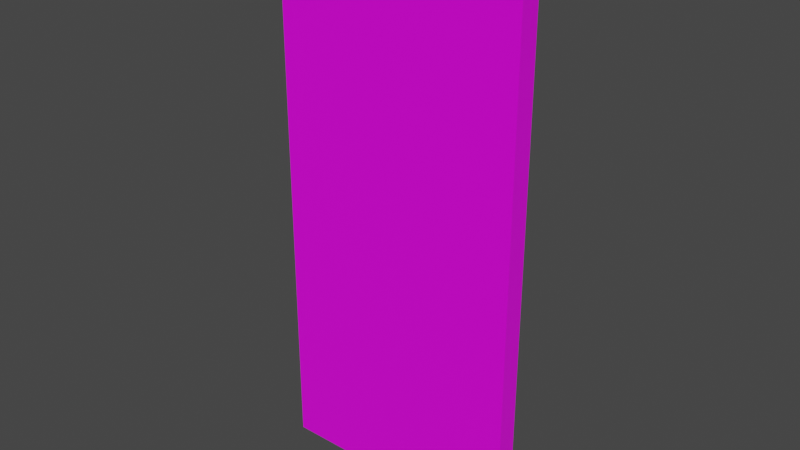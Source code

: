 # Source: puerta.blend  (saved by Blender 3.1.7; exported with 4.5.12 LTS)
import bpy
from mathutils import Matrix  # noqa: F401  (used for matrix-valued properties, if any)

bpy.ops.wm.read_factory_settings(use_empty=True)
scene = bpy.context.scene
scene.name = 'Scene'

# ---- images (referenced by path relative to the original .blend; pixels are not part of the script)
import os
ASSET_DIR = os.environ.get("B2B_ASSET_DIR", "")  # directory of the original .blend (textures are referenced by path, not embedded)
HERE = os.path.dirname(os.path.abspath(__file__))  # packed textures are extracted next to this script under _unpacked/

def load_image(name, relpath, width, height, colorspace="sRGB"):
    """Load a texture the original file referenced (path relative to the .blend, or extracted next to this script)."""
    p = next((c for c in (os.path.join(HERE, relpath), os.path.join(ASSET_DIR, relpath)) if relpath and os.path.exists(c)), "")
    if p:
        img = bpy.data.images.load(p, check_existing=True)
        img.name = name
    else:  # same state as the original file: an image datablock whose file is absent (Cycles renders it pink)
        img = bpy.data.images.new(name, width, height)
        img.source = "FILE"
        img.filepath = "//" + (relpath or name)
    img.colorspace_settings.name = colorspace
    return img
img_doortexture = load_image('doorTexture', 'doorTexture.png', 1024, 1024, 'sRGB')

# ---- materials (node trees are filled in below, after node groups)
mat_doormaterial = bpy.data.materials.new('doorMaterial')
mat_doormaterial.alpha_threshold = 0.0
mat_doormaterial.use_transparent_shadow = False
mat_doormaterial.line_color = (0.0, 0.0, 0.0, 1.0)

# ---- material node trees
mat_doormaterial.use_nodes = True; mat_doormaterial.node_tree.nodes.clear()
_N = mat_doormaterial.node_tree.nodes; _L = mat_doormaterial.node_tree.links
n0 = _N.new('ShaderNodeOutputMaterial'); n0.name = 'Material Output'; n0.location = (300, 300)
n1 = _N.new('ShaderNodeBsdfPrincipled'); n1.name = 'Principled BSDF'; n1.location = (10, 300)
n1.distribution = 'GGX'
n1.subsurface_method = 'RANDOM_WALK_SKIN'
n1.inputs[2].default_value = 0.4
n1.inputs[3].default_value = 1.45
n1.inputs[27].default_value = (0.0, 0.0, 0.0, 1.0)
n1.inputs[28].default_value = 1.0
n2 = _N.new('ShaderNodeTexImage'); n2.name = 'Image Texture'; n2.location = (-296, 280)
n2.image = img_doortexture
n2.interpolation = 'Closest'
_L.new(n1.outputs[0], n0.inputs[0])
_L.new(n2.outputs[0], n1.inputs[0])
n0.is_active_output = True

# ---- world
world_world = bpy.data.worlds.new('World'); scene.world = world_world
world_world.use_nodes = True; world_world.node_tree.nodes.clear()
_N = world_world.node_tree.nodes; _L = world_world.node_tree.links
n0 = _N.new('ShaderNodeOutputWorld'); n0.name = 'World Output'; n0.location = (300, 300)
n1 = _N.new('ShaderNodeBackground'); n1.name = 'Background'; n1.location = (10, 300)
n1.inputs[0].default_value = (0.05088, 0.05088, 0.05088, 1.0)
_L.new(n1.outputs[0], n0.inputs[0])
n0.is_active_output = True
world_world.color = (0.05088, 0.05088, 0.05088)
world_world.use_sun_shadow = False
world_world.sun_shadow_jitter_overblur = 0.0

# ---- meshes
me_cube_001 = bpy.data.meshes.new('Cube.001')
me_cube_001.from_pydata([(0.0, -0.05, 0.0), (0.0, -0.05, 2.1), (0.0, 0.05, 0.0), (0.0, 0.05, 2.1), (0.82, -0.05, 0.0), (0.82, -0.05, 2.1), (0.82, 0.05, 0.0), (0.82, 0.05, 2.1)], [], [(0, 1, 3, 2), (2, 3, 7, 6), (6, 7, 5, 4), (4, 5, 1, 0), (2, 6, 4, 0), (7, 3, 1, 5)])
_uv = me_cube_001.uv_layers.new(name='UVMap')
_uv.uv.foreach_set('vector', [0.0471, 0.03942, 0.04683, 0.9534, 0.007704, 0.9533, 0.007969, 0.03929, 0.9843, 0.04272, 0.984, 0.9567, 0.5331, 0.9552, 0.5333, 0.04116, 0.5333, 0.04116, 0.5331, 0.9552, 0.4924, 0.955, 0.4927, 0.04102, 0.4927, 0.04102, 0.4924, 0.955, 0.04683, 0.9534, 0.0471, 0.03942, 0.5336, 0.01544, 0.5333, 0.04116, 0.4927, 0.04102, 0.493, 0.0154, 0.5331, 0.9552, 0.5328, 0.9807, 0.4921, 0.9806, 0.4924, 0.955])
me_cube_001.materials.append(mat_doormaterial)
me_cube_001.use_remesh_fix_poles = True
me_cube_001.use_remesh_preserve_attributes = False
me_cube_001.update()

# ---- objects
ob_door = bpy.data.objects.new('door', me_cube_001)

# ---- transforms, parenting, visibility, modifiers, constraints
ob_door.location = (-0.41, 0.0, 2.98e-07)
ob_door.scale = (1.098, 0.75, 0.9524)

# ---- collection membership
scene.collection.objects.link(ob_door)

# ---- scene / render settings (as saved in the file)
scene.frame_start = 1; scene.frame_end = 250; scene.frame_set(53)
scene.render.engine = 'BLENDER_EEVEE_NEXT'
scene.cycles.sampling_pattern = 'TABULATED_SOBOL'
scene.cycles.use_light_tree = False
scene.view_settings.view_transform = 'Filmic'
bpy.context.view_layer.update()

# ---- added for rendering (the .blend has no active camera and no usable light): camera, sun
cam_auto = bpy.data.cameras.new('AutoCamera')
cam_auto.lens = 50.0
cam_auto.sensor_width = 36.0
cam_auto.clip_end = 1000.0
ob_auto_camera = bpy.data.objects.new('AutoCamera', cam_auto)
scene.collection.objects.link(ob_auto_camera)
ob_auto_camera.location = (2.07036, -2.43643, 2.62429)
ob_auto_camera.rotation_euler = (1.09748, -7.21219e-08, 0.694738)
scene.camera = ob_auto_camera
light_auto_sun = bpy.data.lights.new('AutoSun', 'SUN')
light_auto_sun.energy = 3.0
light_auto_sun.angle = 0.0523599
ob_auto_sun = bpy.data.objects.new('AutoSun', light_auto_sun)
scene.collection.objects.link(ob_auto_sun)
ob_auto_sun.rotation_euler = (0.872665, 0.174533, 0.523599)
bpy.context.view_layer.update()

